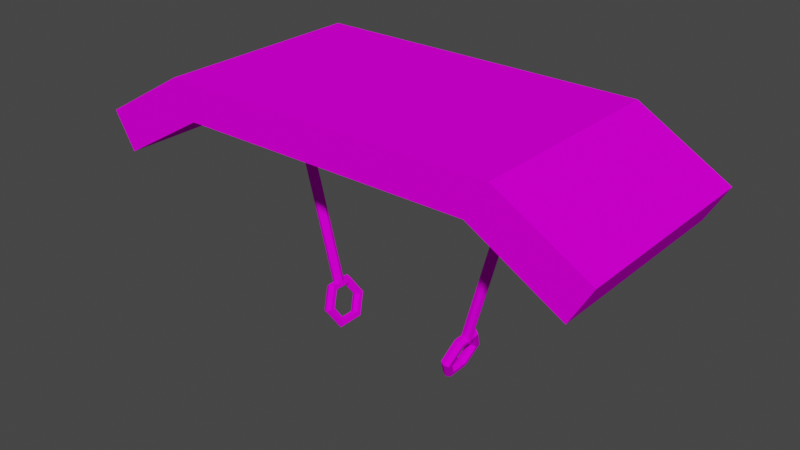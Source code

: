# Source: Glider.blend  (saved by Blender 3.0.42; exported with 4.5.12 LTS)
import bpy
from mathutils import Matrix  # noqa: F401  (used for matrix-valued properties, if any)

bpy.ops.wm.read_factory_settings(use_empty=True)
scene = bpy.context.scene
scene.name = 'Scene'

# ---- collections
col_collection = bpy.data.collections.new('Collection'); scene.collection.children.link(col_collection)

# ---- images (referenced by path relative to the original .blend; pixels are not part of the script)
import os
ASSET_DIR = os.environ.get("B2B_ASSET_DIR", "")  # directory of the original .blend (textures are referenced by path, not embedded)
HERE = os.path.dirname(os.path.abspath(__file__))  # packed textures are extracted next to this script under _unpacked/

def load_image(name, relpath, width, height, colorspace="sRGB"):
    """Load a texture the original file referenced (path relative to the .blend, or extracted next to this script)."""
    p = next((c for c in (os.path.join(HERE, relpath), os.path.join(ASSET_DIR, relpath)) if relpath and os.path.exists(c)), "")
    if p:
        img = bpy.data.images.load(p, check_existing=True)
        img.name = name
    else:  # same state as the original file: an image datablock whose file is absent (Cycles renders it pink)
        img = bpy.data.images.new(name, width, height)
        img.source = "FILE"
        img.filepath = "//" + (relpath or name)
    img.colorspace_settings.name = colorspace
    return img
img_color_palette_png_001 = load_image('Color Palette.png.001', 'Color Palette.png', 1024, 1024, 'sRGB')

# ---- materials (node trees are filled in below, after node groups)
mat_default = bpy.data.materials.new('Default')
mat_default.use_transparent_shadow = False

# ---- material node trees
mat_default.use_nodes = True; mat_default.node_tree.nodes.clear()
_N = mat_default.node_tree.nodes; _L = mat_default.node_tree.links
n0 = _N.new('ShaderNodeBsdfPrincipled'); n0.name = 'Principled BSDF'; n0.location = (10, 300)
n0.distribution = 'GGX'
n0.subsurface_method = 'RANDOM_WALK_SKIN'
n0.inputs[2].default_value = 1.0
n0.inputs[3].default_value = 1.45
n0.inputs[11].default_value = 1.01
n0.inputs[13].default_value = 0.0
n0.inputs[20].default_value = 0.0
n0.inputs[27].default_value = (0.0, 0.0, 0.0, 1.0)
n0.inputs[28].default_value = 1.0
n1 = _N.new('ShaderNodeOutputMaterial'); n1.name = 'Material Output'; n1.location = (300, 300)
n2 = _N.new('ShaderNodeTexImage'); n2.name = 'Image Texture'; n2.location = (-280, 280)
n2.image = img_color_palette_png_001
n2.interpolation = 'Closest'
_L.new(n0.outputs[0], n1.inputs[0])
_L.new(n2.outputs[0], n0.inputs[0])
n1.is_active_output = True

# ---- world
world_world = bpy.data.worlds.new('World'); scene.world = world_world
world_world.use_nodes = True; world_world.node_tree.nodes.clear()
_N = world_world.node_tree.nodes; _L = world_world.node_tree.links
n0 = _N.new('ShaderNodeOutputWorld'); n0.name = 'World Output'; n0.location = (300, 300)
n1 = _N.new('ShaderNodeBackground'); n1.name = 'Background'; n1.location = (10, 300)
n1.inputs[0].default_value = (0.05088, 0.05088, 0.05088, 1.0)
_L.new(n1.outputs[0], n0.inputs[0])
n0.is_active_output = True
world_world.color = (0.05088, 0.05088, 0.05088)
world_world.use_sun_shadow = False
world_world.sun_shadow_jitter_overblur = 0.0

# ---- meshes
me_cube = bpy.data.meshes.new('Cube')
me_cube.from_pydata([(-1.4, -1.0, 1.827), (-1.6, -1.0, 2.173), (-1.4, 1.0, 1.827), (-1.6, 1.0, 2.173), (1.4, -1.0, 1.827), (1.6, -1.0, 2.173), (1.4, 1.0, 1.827), (1.6, 1.0, 2.173), (-2.266, 1.0, 1.327), (-2.266, -1.0, 1.327), (-2.466, -1.0, 1.673), (-2.466, 1.0, 1.673), (2.466, 1.0, 1.673), (2.266, 1.0, 1.327), (2.266, -1.0, 1.327), (2.466, -1.0, 1.673)], [], [(2, 0, 9, 8), (2, 3, 7, 6), (1, 3, 11, 10), (4, 5, 1, 0), (2, 6, 4, 0), (7, 3, 1, 5), (9, 10, 11, 8), (13, 12, 15, 14), (5, 4, 14, 15), (4, 6, 13, 14), (3, 2, 8, 11), (0, 1, 10, 9), (7, 5, 15, 12), (6, 7, 12, 13)])
_uv = me_cube.uv_layers.new(name='UVMap')
_uv.uv.foreach_set('vector', [0.168, 0.918, 0.168, 0.918, 0.168, 0.918, 0.168, 0.918, 0.3281, 0.9219, 0.3281, 0.9219, 0.3281, 0.9219, 0.3281, 0.9219, 0.168, 0.918, 0.168, 0.918, 0.168, 0.918, 0.168, 0.918, 0.3281, 0.9219, 0.3281, 0.9219, 0.3281, 0.9219, 0.3281, 0.9219, 0.3281, 0.9219, 0.3281, 0.9219, 0.3281, 0.9219, 0.3281, 0.9219, 0.3281, 0.9219, 0.3281, 0.9219, 0.3281, 0.9219, 0.3281, 0.9219, 0.168, 0.918, 0.168, 0.918, 0.168, 0.918, 0.168, 0.918, 0.168, 0.918, 0.168, 0.918, 0.168, 0.918, 0.168, 0.918, 0.168, 0.918, 0.168, 0.918, 0.168, 0.918, 0.168, 0.918, 0.168, 0.918, 0.168, 0.918, 0.168, 0.918, 0.168, 0.918, 0.168, 0.918, 0.168, 0.918, 0.168, 0.918, 0.168, 0.918, 0.168, 0.918, 0.168, 0.918, 0.168, 0.918, 0.168, 0.918, 0.168, 0.918, 0.168, 0.918, 0.168, 0.918, 0.168, 0.918, 0.168, 0.918, 0.168, 0.918, 0.168, 0.918, 0.168, 0.918])
me_cube.materials.append(mat_default)
me_cube.use_remesh_fix_poles = True
me_cube.use_remesh_preserve_attributes = False
me_cube.update()
me_cylinder = bpy.data.meshes.new('Cylinder')
me_cylinder.from_pydata([(1.135e-07, 0.05, -2.0), (1.135e-07, 0.05, 0.0), (0.03536, 0.03536, -2.0), (0.03536, 0.03536, 0.0), (0.05, -6.451e-09, -2.0), (0.05, -6.451e-09, 0.0), (0.03536, -0.03536, -2.0), (0.03536, -0.03536, 0.0), (1.092e-07, -0.05, -2.0), (1.092e-07, -0.05, 0.0), (-0.03536, -0.03536, -2.0), (-0.03536, -0.03536, 0.0), (-0.05, -3.669e-09, -2.0), (-0.05, -3.669e-09, 0.0), (-0.03536, 0.03536, -2.0), (-0.03536, 0.03536, 0.0)], [], [(0, 1, 3, 2), (2, 3, 5, 4), (4, 5, 7, 6), (6, 7, 9, 8), (8, 9, 11, 10), (10, 11, 13, 12), (3, 1, 15, 13, 11, 9, 7, 5), (12, 13, 15, 14), (14, 15, 1, 0), (0, 2, 4, 6, 8, 10, 12, 14)])
_uv = me_cylinder.uv_layers.new(name='UVMap')
_uv.uv.foreach_set('vector', [0.4453, 0.9531, 0.4453, 0.9531, 0.4453, 0.9531, 0.4453, 0.9531, 0.4453, 0.9531, 0.4453, 0.9531, 0.4453, 0.9531, 0.4453, 0.9531, 0.4453, 0.9531, 0.4453, 0.9531, 0.4453, 0.9531, 0.4453, 0.9531, 0.4453, 0.9531, 0.4453, 0.9531, 0.4453, 0.9531, 0.4453, 0.9531, 0.4453, 0.9531, 0.4453, 0.9531, 0.4453, 0.9531, 0.4453, 0.9531, 0.4453, 0.9531, 0.4453, 0.9531, 0.4453, 0.9531, 0.4453, 0.9531, 0.4453, 0.9531, 0.4453, 0.9531, 0.4453, 0.9531, 0.4453, 0.9531, 0.4453, 0.9531, 0.4453, 0.9531, 0.4453, 0.9531, 0.4453, 0.9531, 0.4453, 0.9531, 0.4453, 0.9531, 0.4453, 0.9531, 0.4453, 0.9531, 0.4453, 0.9531, 0.4453, 0.9531, 0.4453, 0.9531, 0.4453, 0.9531, 0.4453, 0.9531, 0.4453, 0.9531, 0.4453, 0.9531, 0.4453, 0.9531, 0.4453, 0.9531, 0.4453, 0.9531, 0.4453, 0.9531, 0.4453, 0.9531])
me_cylinder.materials.append(mat_default)
me_cylinder.use_remesh_fix_poles = True
me_cylinder.use_remesh_preserve_attributes = False
me_cylinder.update()
me_cylinder_001 = bpy.data.meshes.new('Cylinder.001')
me_cylinder_001.from_pydata([(1.135e-07, 0.05, -2.0), (1.135e-07, 0.05, 0.0), (0.03536, 0.03536, -2.0), (0.03536, 0.03536, 0.0), (0.05, -6.451e-09, -2.0), (0.05, -6.451e-09, 0.0), (0.03536, -0.03536, -2.0), (0.03536, -0.03536, 0.0), (1.092e-07, -0.05, -2.0), (1.092e-07, -0.05, 0.0), (-0.03536, -0.03536, -2.0), (-0.03536, -0.03536, 0.0), (-0.05, -3.669e-09, -2.0), (-0.05, -3.669e-09, 0.0), (-0.03536, 0.03536, -2.0), (-0.03536, 0.03536, 0.0)], [], [(0, 1, 3, 2), (2, 3, 5, 4), (4, 5, 7, 6), (6, 7, 9, 8), (8, 9, 11, 10), (10, 11, 13, 12), (3, 1, 15, 13, 11, 9, 7, 5), (12, 13, 15, 14), (14, 15, 1, 0), (0, 2, 4, 6, 8, 10, 12, 14)])
_uv = me_cylinder_001.uv_layers.new(name='UVMap')
_uv.uv.foreach_set('vector', [0.4705, 0.9479, 0.4705, 0.9479, 0.4705, 0.9479, 0.4705, 0.9479, 0.4705, 0.9479, 0.4705, 0.9479, 0.4705, 0.9479, 0.4705, 0.9479, 0.4705, 0.9479, 0.4705, 0.9479, 0.4705, 0.9479, 0.4705, 0.9479, 0.4705, 0.9479, 0.4705, 0.9479, 0.4705, 0.9479, 0.4705, 0.9479, 0.4705, 0.9479, 0.4705, 0.9479, 0.4705, 0.9479, 0.4705, 0.9479, 0.4705, 0.9479, 0.4705, 0.9479, 0.4705, 0.9479, 0.4705, 0.9479, 0.4705, 0.9479, 0.4705, 0.9479, 0.4705, 0.9479, 0.4705, 0.9479, 0.4705, 0.9479, 0.4705, 0.9479, 0.4705, 0.9479, 0.4705, 0.9479, 0.4705, 0.9479, 0.4705, 0.9479, 0.4705, 0.9479, 0.4705, 0.9479, 0.4705, 0.9479, 0.4705, 0.9479, 0.4705, 0.9479, 0.4705, 0.9479, 0.4705, 0.9479, 0.4705, 0.9479, 0.4705, 0.9479, 0.4705, 0.9479, 0.4705, 0.9479, 0.4705, 0.9479, 0.4705, 0.9479, 0.4705, 0.9479])
me_cylinder_001.materials.append(mat_default)
me_cylinder_001.use_remesh_fix_poles = True
me_cylinder_001.use_remesh_preserve_attributes = False
me_cylinder_001.update()
me_cylinder_002 = bpy.data.meshes.new('Cylinder.002')
me_cylinder_002.from_pydata([(-0.02576, 0.1252, -0.4322), (0.01886, 0.1135, -0.4129), (0.02165, 0.08844, -0.3697), (-0.02019, 0.0752, -0.3458), (-0.06481, 0.08699, -0.365), (-0.0676, 0.112, -0.4082), (-0.01601, 0.2501, -0.2158), (0.02764, 0.2258, -0.2182), (0.02847, 0.1758, -0.2183), (-0.01434, 0.1501, -0.216), (-0.05799, 0.1744, -0.2136), (-0.05882, 0.2244, -0.2135), (-0.002086, 0.125, 0.0001898), (0.04017, 0.1132, -0.02381), (0.03822, 0.08825, -0.06709), (-0.005986, 0.07504, -0.08636), (-0.04824, 0.0868, -0.06236), (-0.04629, 0.1118, -0.01908), (0.002086, -0.125, -0.0001899), (0.04392, -0.1117, -0.02416), (0.04114, -0.08672, -0.06735), (-0.003483, -0.07494, -0.08659), (-0.04532, -0.08817, -0.06262), (-0.04254, -0.1132, -0.01942), (-0.007665, -0.2498, -0.2166), (0.03515, -0.2241, -0.2189), (0.03431, -0.1741, -0.2188), (-0.009334, -0.1498, -0.2164), (-0.05215, -0.1756, -0.2141), (-0.05131, -0.2256, -0.2142), (-0.02159, -0.1247, -0.4326), (0.02262, -0.1115, -0.4133), (0.02457, -0.08654, -0.37), (-0.01769, -0.07478, -0.346), (-0.06189, -0.08799, -0.3653), (-0.06384, -0.113, -0.4086)], [], [(0, 6, 7, 1), (1, 7, 8, 2), (2, 8, 9, 3), (3, 9, 10, 4), (4, 10, 11, 5), (5, 11, 6, 0), (6, 12, 13, 7), (7, 13, 14, 8), (8, 14, 15, 9), (9, 15, 16, 10), (10, 16, 17, 11), (11, 17, 12, 6), (12, 18, 19, 13), (13, 19, 20, 14), (14, 20, 21, 15), (15, 21, 22, 16), (16, 22, 23, 17), (17, 23, 18, 12), (18, 24, 25, 19), (19, 25, 26, 20), (20, 26, 27, 21), (21, 27, 28, 22), (22, 28, 29, 23), (23, 29, 24, 18), (24, 30, 31, 25), (25, 31, 32, 26), (26, 32, 33, 27), (27, 33, 34, 28), (28, 34, 35, 29), (29, 35, 30, 24), (30, 0, 1, 31), (31, 1, 2, 32), (32, 2, 3, 33), (33, 3, 4, 34), (34, 4, 5, 35), (35, 5, 0, 30)])
_uv = me_cylinder_002.uv_layers.new(name='UVMap')
_uv.uv.foreach_set('vector', [0.4705, 0.9479, 0.4705, 0.9479, 0.4705, 0.9479, 0.4705, 0.9479, 0.4705, 0.9479, 0.4705, 0.9479, 0.4705, 0.9479, 0.4705, 0.9479, 0.4705, 0.9479, 0.4705, 0.9479, 0.4705, 0.9479, 0.4705, 0.9479, 0.4705, 0.9479, 0.4705, 0.9479, 0.4705, 0.9479, 0.4705, 0.9479, 0.4705, 0.9479, 0.4705, 0.9479, 0.4705, 0.9479, 0.4705, 0.9479, 0.4705, 0.9479, 0.4705, 0.9479, 0.4705, 0.9479, 0.4705, 0.9479, 0.4705, 0.9479, 0.4705, 0.9479, 0.4705, 0.9479, 0.4705, 0.9479, 0.4705, 0.9479, 0.4705, 0.9479, 0.4705, 0.9479, 0.4705, 0.9479, 0.4705, 0.9479, 0.4705, 0.9479, 0.4705, 0.9479, 0.4705, 0.9479, 0.4705, 0.9479, 0.4705, 0.9479, 0.4705, 0.9479, 0.4705, 0.9479, 0.4705, 0.9479, 0.4705, 0.9479, 0.4705, 0.9479, 0.4705, 0.9479, 0.4705, 0.9479, 0.4705, 0.9479, 0.4705, 0.9479, 0.4705, 0.9479, 0.4705, 0.9479, 0.4705, 0.9479, 0.4705, 0.9479, 0.4705, 0.9479, 0.4705, 0.9479, 0.4705, 0.9479, 0.4705, 0.9479, 0.4705, 0.9479, 0.4705, 0.9479, 0.4705, 0.9479, 0.4705, 0.9479, 0.4705, 0.9479, 0.4705, 0.9479, 0.4705, 0.9479, 0.4705, 0.9479, 0.4705, 0.9479, 0.4705, 0.9479, 0.4705, 0.9479, 0.4705, 0.9479, 0.4705, 0.9479, 0.4705, 0.9479, 0.4705, 0.9479, 0.4705, 0.9479, 0.4705, 0.9479, 0.4705, 0.9479, 0.4705, 0.9479, 0.4705, 0.9479, 0.4705, 0.9479, 0.4705, 0.9479, 0.4705, 0.9479, 0.4705, 0.9479, 0.4705, 0.9479, 0.4705, 0.9479, 0.4705, 0.9479, 0.4705, 0.9479, 0.4705, 0.9479, 0.4705, 0.9479, 0.4705, 0.9479, 0.4705, 0.9479, 0.4705, 0.9479, 0.4705, 0.9479, 0.4705, 0.9479, 0.4705, 0.9479, 0.4705, 0.9479, 0.4705, 0.9479, 0.4705, 0.9479, 0.4705, 0.9479, 0.4705, 0.9479, 0.4705, 0.9479, 0.4705, 0.9479, 0.4705, 0.9479, 0.4705, 0.9479, 0.4705, 0.9479, 0.4705, 0.9479, 0.4705, 0.9479, 0.4705, 0.9479, 0.4705, 0.9479, 0.4705, 0.9479, 0.4705, 0.9479, 0.4705, 0.9479, 0.4705, 0.9479, 0.4705, 0.9479, 0.4705, 0.9479, 0.4705, 0.9479, 0.4705, 0.9479, 0.4705, 0.9479, 0.4705, 0.9479, 0.4705, 0.9479, 0.4705, 0.9479, 0.4705, 0.9479, 0.4705, 0.9479, 0.4705, 0.9479, 0.4705, 0.9479, 0.4705, 0.9479, 0.4705, 0.9479, 0.4705, 0.9479, 0.4705, 0.9479, 0.4705, 0.9479, 0.4705, 0.9479, 0.4705, 0.9479, 0.4705, 0.9479, 0.4705, 0.9479, 0.4705, 0.9479, 0.4705, 0.9479, 0.4705, 0.9479, 0.4705, 0.9479, 0.4705, 0.9479, 0.4705, 0.9479, 0.4705, 0.9479, 0.4705, 0.9479, 0.4705, 0.9479, 0.4705, 0.9479, 0.4705, 0.9479, 0.4705, 0.9479, 0.4705, 0.9479, 0.4705, 0.9479])
me_cylinder_002.materials.append(mat_default)
me_cylinder_002.use_remesh_fix_poles = True
me_cylinder_002.use_remesh_preserve_attributes = False
me_cylinder_002.update()
me_cylinder_003 = bpy.data.meshes.new('Cylinder.003')
me_cylinder_003.from_pydata([(-0.02576, 0.1252, -0.4322), (0.01886, 0.1135, -0.4129), (-0.01601, 0.2501, -0.2158), (-0.0676, 0.112, -0.4082), (-0.02159, -0.1247, -0.4326), (-0.007665, -0.2498, -0.2166), (0.02262, -0.1115, -0.4133), (-0.06384, -0.113, -0.4086), (-0.05131, -0.2256, -0.2142), (-0.06189, -0.08799, -0.3653), (-0.01769, -0.07478, -0.346), (-0.05215, -0.1756, -0.2141), (-0.06481, 0.08699, -0.365), (-0.02019, 0.0752, -0.3458), (-0.05799, 0.1744, -0.2136), (-0.01434, 0.1501, -0.216), (-0.05882, 0.2244, -0.2135), (-0.04824, 0.0868, -0.06236), (-0.005986, 0.07504, -0.08636), (-0.04629, 0.1118, -0.01908), (-0.04532, -0.08817, -0.06262), (-0.003483, -0.07494, -0.08659), (-0.04254, -0.1132, -0.01942), (0.002086, -0.125, -0.0001899), (-0.002086, 0.125, 0.0001898), (0.04392, -0.1117, -0.02416), (0.04114, -0.08672, -0.06735), (0.03515, -0.2241, -0.2189), (0.04017, 0.1132, -0.02381), (0.03822, 0.08825, -0.06709), (0.02764, 0.2258, -0.2182), (0.02847, 0.1758, -0.2183), (0.02165, 0.08844, -0.3697), (0.02457, -0.08654, -0.37), (0.03431, -0.1741, -0.2188), (-0.009334, -0.1498, -0.2164)], [], [(4, 0, 1, 6), (0, 2, 30, 1), (3, 16, 2, 0), (7, 3, 0, 4), (8, 7, 4, 5), (5, 4, 6, 27), (11, 9, 7, 8), (9, 12, 3, 7), (10, 13, 12, 9), (35, 10, 9, 11), (13, 15, 14, 12), (12, 14, 16, 3), (15, 18, 17, 14), (14, 17, 19, 16), (18, 21, 20, 17), (17, 20, 22, 19), (21, 35, 11, 20), (20, 11, 8, 22), (22, 8, 5, 23), (19, 22, 23, 24), (24, 23, 25, 28), (23, 5, 27, 25), (25, 27, 34, 26), (28, 25, 26, 29), (2, 24, 28, 30), (30, 28, 29, 31), (1, 30, 31, 32), (31, 29, 18, 15), (32, 31, 15, 13), (6, 1, 32, 33), (33, 32, 13, 10), (27, 6, 33, 34), (34, 33, 10, 35), (26, 34, 35, 21), (29, 26, 21, 18), (16, 19, 24, 2)])
_uv = me_cylinder_003.uv_layers.new(name='UVMap')
_uv.uv.foreach_set('vector', [0.4453, 0.9531, 0.4453, 0.9531, 0.4453, 0.9531, 0.4453, 0.9531, 0.4453, 0.9531, 0.4453, 0.9531, 0.4453, 0.9531, 0.4453, 0.9531, 0.4453, 0.9531, 0.4453, 0.9531, 0.4453, 0.9531, 0.4453, 0.9531, 0.4453, 0.9531, 0.4453, 0.9531, 0.4453, 0.9531, 0.4453, 0.9531, 0.4453, 0.9531, 0.4453, 0.9531, 0.4453, 0.9531, 0.4453, 0.9531, 0.4453, 0.9531, 0.4453, 0.9531, 0.4453, 0.9531, 0.4453, 0.9531, 0.4453, 0.9531, 0.4453, 0.9531, 0.4453, 0.9531, 0.4453, 0.9531, 0.4453, 0.9531, 0.4453, 0.9531, 0.4453, 0.9531, 0.4453, 0.9531, 0.4453, 0.9531, 0.4453, 0.9531, 0.4453, 0.9531, 0.4453, 0.9531, 0.4453, 0.9531, 0.4453, 0.9531, 0.4453, 0.9531, 0.4453, 0.9531, 0.4453, 0.9531, 0.4453, 0.9531, 0.4453, 0.9531, 0.4453, 0.9531, 0.4453, 0.9531, 0.4453, 0.9531, 0.4453, 0.9531, 0.4453, 0.9531, 0.4453, 0.9531, 0.4453, 0.9531, 0.4453, 0.9531, 0.4453, 0.9531, 0.4453, 0.9531, 0.4453, 0.9531, 0.4453, 0.9531, 0.4453, 0.9531, 0.4453, 0.9531, 0.4453, 0.9531, 0.4453, 0.9531, 0.4453, 0.9531, 0.4453, 0.9531, 0.4453, 0.9531, 0.4453, 0.9531, 0.4453, 0.9531, 0.4453, 0.9531, 0.4453, 0.9531, 0.4453, 0.9531, 0.4453, 0.9531, 0.4453, 0.9531, 0.4453, 0.9531, 0.4453, 0.9531, 0.4453, 0.9531, 0.4453, 0.9531, 0.4453, 0.9531, 0.4453, 0.9531, 0.4453, 0.9531, 0.4453, 0.9531, 0.4453, 0.9531, 0.4453, 0.9531, 0.4453, 0.9531, 0.4453, 0.9531, 0.4453, 0.9531, 0.4453, 0.9531, 0.4453, 0.9531, 0.4453, 0.9531, 0.4453, 0.9531, 0.4453, 0.9531, 0.4453, 0.9531, 0.4453, 0.9531, 0.4453, 0.9531, 0.4453, 0.9531, 0.4453, 0.9531, 0.4453, 0.9531, 0.4453, 0.9531, 0.4453, 0.9531, 0.4453, 0.9531, 0.4453, 0.9531, 0.4453, 0.9531, 0.4453, 0.9531, 0.4453, 0.9531, 0.4453, 0.9531, 0.4453, 0.9531, 0.4453, 0.9531, 0.4453, 0.9531, 0.4453, 0.9531, 0.4453, 0.9531, 0.4453, 0.9531, 0.4453, 0.9531, 0.4453, 0.9531, 0.4453, 0.9531, 0.4453, 0.9531, 0.4453, 0.9531, 0.4453, 0.9531, 0.4453, 0.9531, 0.4453, 0.9531, 0.4453, 0.9531, 0.4453, 0.9531, 0.4453, 0.9531, 0.4453, 0.9531, 0.4453, 0.9531, 0.4453, 0.9531, 0.4453, 0.9531, 0.4453, 0.9531, 0.4453, 0.9531, 0.4453, 0.9531, 0.4453, 0.9531, 0.4453, 0.9531, 0.4453, 0.9531, 0.4453, 0.9531, 0.4453, 0.9531, 0.4453, 0.9531, 0.4453, 0.9531, 0.4453, 0.9531, 0.4453, 0.9531, 0.4453, 0.9531, 0.4453, 0.9531, 0.4453, 0.9531, 0.4453, 0.9531, 0.4453, 0.9531, 0.4453, 0.9531, 0.4453, 0.9531, 0.4453, 0.9531, 0.4453, 0.9531, 0.4453, 0.9531])
me_cylinder_003.materials.append(mat_default)
me_cylinder_003.use_remesh_fix_poles = True
me_cylinder_003.use_remesh_preserve_attributes = False
me_cylinder_003.update()

# ---- objects
ob_parachute = bpy.data.objects.new('Parachute', me_cube)
ob_roperight = bpy.data.objects.new('RopeRight', me_cylinder)
ob_ropeleft = bpy.data.objects.new('RopeLeft', me_cylinder_001)
ob_handleleft = bpy.data.objects.new('HandleLeft', me_cylinder_002)
ob_handleright = bpy.data.objects.new('HandleRight', me_cylinder_003)

# ---- transforms, parenting, visibility, modifiers, constraints
ob_parachute.location = (0.0, 0.0, 0.0)
ob_roperight.location = (1.25, -1.397e-09, 2.0)
ob_roperight.rotation_euler = (0.0, 0.2618, 0.0)
ob_ropeleft.location = (-1.25, -5.145e-08, 2.0)
ob_ropeleft.rotation_euler = (0.0, 0.2618, 3.142)
ob_handleleft.location = (-0.7484, -5.208e-05, 0.1223)
ob_handleleft.rotation_euler = (0.0, 0.2618, 3.142)
ob_handleright.location = (0.7484, 5.221e-05, 0.1223)
ob_handleright.rotation_euler = (0.0, 0.2618, 0.0)

# ---- collection membership
col_collection.objects.link(ob_parachute)
col_collection.objects.link(ob_roperight)
col_collection.objects.link(ob_ropeleft)
col_collection.objects.link(ob_handleleft)
col_collection.objects.link(ob_handleright)

# ---- scene / render settings (as saved in the file)
scene.frame_start = 1; scene.frame_end = 250; scene.frame_set(1)
scene.render.engine = 'BLENDER_EEVEE_NEXT'
scene.cycles.sampling_pattern = 'TABULATED_SOBOL'
scene.cycles.use_light_tree = False
scene.view_settings.view_transform = 'Filmic'
bpy.context.view_layer.update()

# ---- added for rendering (the .blend has no active camera and no usable light): camera, sun
cam_auto = bpy.data.cameras.new('AutoCamera')
cam_auto.lens = 50.0
cam_auto.sensor_width = 36.0
cam_auto.clip_end = 1000.0
ob_auto_camera = bpy.data.objects.new('AutoCamera', cam_auto)
scene.collection.objects.link(ob_auto_camera)
ob_auto_camera.location = (5.43258, -6.5191, 5.27921)
ob_auto_camera.rotation_euler = (1.09748, -7.21219e-08, 0.694738)
scene.camera = ob_auto_camera
light_auto_sun = bpy.data.lights.new('AutoSun', 'SUN')
light_auto_sun.energy = 3.0
light_auto_sun.angle = 0.0523599
ob_auto_sun = bpy.data.objects.new('AutoSun', light_auto_sun)
scene.collection.objects.link(ob_auto_sun)
ob_auto_sun.rotation_euler = (0.872665, 0.174533, 0.523599)
bpy.context.view_layer.update()
